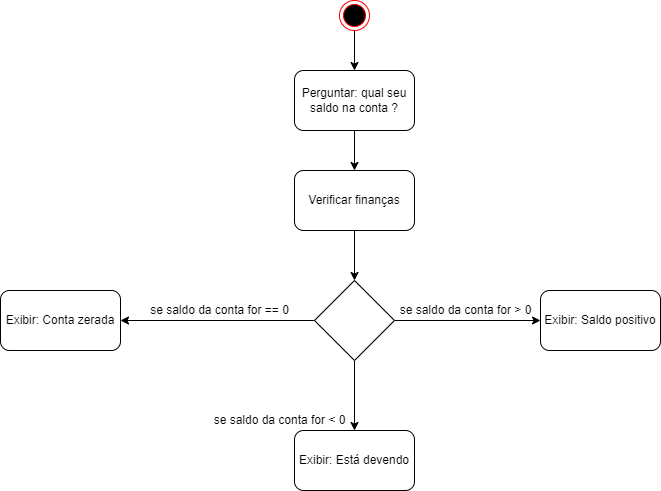

The diagram above was exported from draw.io. Its source (the exported page's mxGraphModel, read from the mxfile embedded in the PNG):
<mxGraphModel dx="1422" dy="762" grid="1" gridSize="10" guides="1" tooltips="1" connect="1" arrows="1" fold="1" page="1" pageScale="1" pageWidth="827" pageHeight="1169" math="0" shadow="0">
  <root>
    <mxCell id="0" />
    <mxCell id="1" parent="0" />
    <mxCell id="jXjqyONuIzQnE5nj8HIM-3" style="edgeStyle=orthogonalEdgeStyle;rounded=0;orthogonalLoop=1;jettySize=auto;html=1;exitX=0.5;exitY=1;exitDx=0;exitDy=0;entryX=0.5;entryY=0;entryDx=0;entryDy=0;" edge="1" parent="1" source="jXjqyONuIzQnE5nj8HIM-1" target="jXjqyONuIzQnE5nj8HIM-2">
      <mxGeometry relative="1" as="geometry" />
    </mxCell>
    <mxCell id="jXjqyONuIzQnE5nj8HIM-1" value="" style="ellipse;html=1;shape=endState;fillColor=#000000;strokeColor=#ff0000;" vertex="1" parent="1">
      <mxGeometry x="399" y="20" width="30" height="30" as="geometry" />
    </mxCell>
    <mxCell id="jXjqyONuIzQnE5nj8HIM-5" style="edgeStyle=orthogonalEdgeStyle;rounded=0;orthogonalLoop=1;jettySize=auto;html=1;exitX=0.5;exitY=1;exitDx=0;exitDy=0;entryX=0.5;entryY=0;entryDx=0;entryDy=0;" edge="1" parent="1" source="jXjqyONuIzQnE5nj8HIM-2" target="jXjqyONuIzQnE5nj8HIM-4">
      <mxGeometry relative="1" as="geometry" />
    </mxCell>
    <mxCell id="jXjqyONuIzQnE5nj8HIM-2" value="Perguntar: qual seu saldo na conta ?" style="rounded=1;whiteSpace=wrap;html=1;" vertex="1" parent="1">
      <mxGeometry x="354" y="90" width="120" height="60" as="geometry" />
    </mxCell>
    <mxCell id="jXjqyONuIzQnE5nj8HIM-7" style="edgeStyle=orthogonalEdgeStyle;rounded=0;orthogonalLoop=1;jettySize=auto;html=1;exitX=0.5;exitY=1;exitDx=0;exitDy=0;entryX=0.5;entryY=0;entryDx=0;entryDy=0;" edge="1" parent="1" source="jXjqyONuIzQnE5nj8HIM-4" target="jXjqyONuIzQnE5nj8HIM-6">
      <mxGeometry relative="1" as="geometry" />
    </mxCell>
    <mxCell id="jXjqyONuIzQnE5nj8HIM-4" value="Verificar finanças" style="rounded=1;whiteSpace=wrap;html=1;" vertex="1" parent="1">
      <mxGeometry x="354" y="190" width="120" height="60" as="geometry" />
    </mxCell>
    <mxCell id="jXjqyONuIzQnE5nj8HIM-9" style="edgeStyle=orthogonalEdgeStyle;rounded=0;orthogonalLoop=1;jettySize=auto;html=1;exitX=0;exitY=0.5;exitDx=0;exitDy=0;entryX=1;entryY=0.5;entryDx=0;entryDy=0;" edge="1" parent="1" source="jXjqyONuIzQnE5nj8HIM-6" target="jXjqyONuIzQnE5nj8HIM-8">
      <mxGeometry relative="1" as="geometry" />
    </mxCell>
    <mxCell id="jXjqyONuIzQnE5nj8HIM-13" style="edgeStyle=orthogonalEdgeStyle;rounded=0;orthogonalLoop=1;jettySize=auto;html=1;exitX=0.5;exitY=1;exitDx=0;exitDy=0;entryX=0.5;entryY=0;entryDx=0;entryDy=0;" edge="1" parent="1" source="jXjqyONuIzQnE5nj8HIM-6" target="jXjqyONuIzQnE5nj8HIM-12">
      <mxGeometry relative="1" as="geometry" />
    </mxCell>
    <mxCell id="jXjqyONuIzQnE5nj8HIM-16" style="edgeStyle=orthogonalEdgeStyle;rounded=0;orthogonalLoop=1;jettySize=auto;html=1;exitX=1;exitY=0.5;exitDx=0;exitDy=0;" edge="1" parent="1" source="jXjqyONuIzQnE5nj8HIM-6" target="jXjqyONuIzQnE5nj8HIM-15">
      <mxGeometry relative="1" as="geometry" />
    </mxCell>
    <mxCell id="jXjqyONuIzQnE5nj8HIM-6" value="" style="rhombus;whiteSpace=wrap;html=1;" vertex="1" parent="1">
      <mxGeometry x="374" y="300" width="80" height="80" as="geometry" />
    </mxCell>
    <mxCell id="jXjqyONuIzQnE5nj8HIM-8" value="Exibir: Conta zerada" style="rounded=1;whiteSpace=wrap;html=1;" vertex="1" parent="1">
      <mxGeometry x="60" y="310" width="120" height="60" as="geometry" />
    </mxCell>
    <mxCell id="jXjqyONuIzQnE5nj8HIM-11" value="se saldo da conta for == 0" style="text;html=1;align=center;verticalAlign=middle;resizable=0;points=[];autosize=1;strokeColor=none;fillColor=none;" vertex="1" parent="1">
      <mxGeometry x="204" y="320" width="150" height="20" as="geometry" />
    </mxCell>
    <mxCell id="jXjqyONuIzQnE5nj8HIM-12" value="Exibir: Está devendo" style="rounded=1;whiteSpace=wrap;html=1;" vertex="1" parent="1">
      <mxGeometry x="354" y="450" width="120" height="60" as="geometry" />
    </mxCell>
    <mxCell id="jXjqyONuIzQnE5nj8HIM-14" value="se saldo da conta for &amp;lt; 0" style="text;html=1;align=center;verticalAlign=middle;resizable=0;points=[];autosize=1;strokeColor=none;fillColor=none;" vertex="1" parent="1">
      <mxGeometry x="264" y="430" width="150" height="20" as="geometry" />
    </mxCell>
    <mxCell id="jXjqyONuIzQnE5nj8HIM-15" value="Exibir: Saldo positivo" style="rounded=1;whiteSpace=wrap;html=1;" vertex="1" parent="1">
      <mxGeometry x="600" y="310" width="120" height="60" as="geometry" />
    </mxCell>
    <mxCell id="jXjqyONuIzQnE5nj8HIM-17" value="se saldo da conta for &amp;gt; 0" style="text;html=1;align=center;verticalAlign=middle;resizable=0;points=[];autosize=1;strokeColor=none;fillColor=none;" vertex="1" parent="1">
      <mxGeometry x="450" y="320" width="150" height="20" as="geometry" />
    </mxCell>
  </root>
</mxGraphModel>